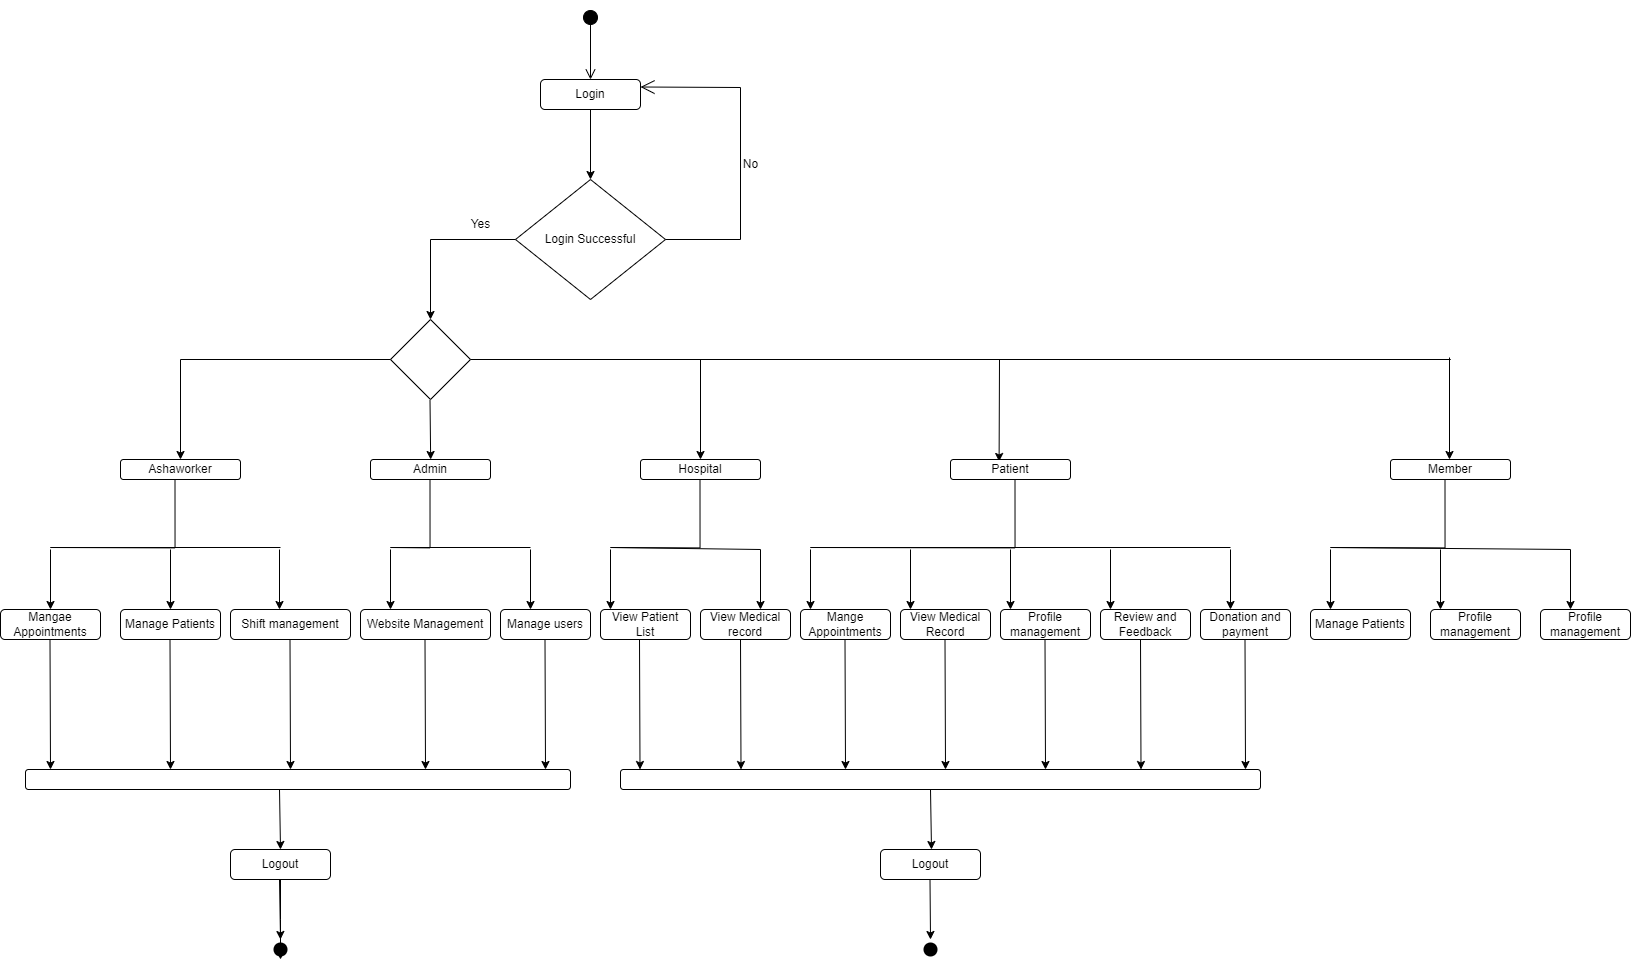

The diagram above was exported from draw.io. Its source (the exported page's mxGraphModel, read from the mxfile embedded in the PNG):
<mxGraphModel dx="2219" dy="522" grid="1" gridSize="10" guides="1" tooltips="1" connect="1" arrows="1" fold="1" page="1" pageScale="1" pageWidth="1169" pageHeight="826" background="none" math="0" shadow="0">
  <root>
    <mxCell id="0" />
    <mxCell id="1" parent="0" />
    <mxCell id="bJLmJoExlg1k8Zjg_8Mn-42" value="" style="html=1;verticalAlign=bottom;startArrow=circle;startFill=1;endArrow=open;startSize=6;endSize=8;curved=0;rounded=0;" parent="1" edge="1">
      <mxGeometry width="80" relative="1" as="geometry">
        <mxPoint x="310" y="50" as="sourcePoint" />
        <mxPoint x="310" y="120" as="targetPoint" />
      </mxGeometry>
    </mxCell>
    <mxCell id="bJLmJoExlg1k8Zjg_8Mn-49" value="Login" style="rounded=1;whiteSpace=wrap;html=1;" parent="1" vertex="1">
      <mxGeometry x="260" y="120" width="100" height="30" as="geometry" />
    </mxCell>
    <mxCell id="bJLmJoExlg1k8Zjg_8Mn-52" value="" style="endArrow=classic;html=1;rounded=0;exitX=0.5;exitY=1;exitDx=0;exitDy=0;exitPerimeter=0;" parent="1" source="bJLmJoExlg1k8Zjg_8Mn-49" edge="1">
      <mxGeometry width="50" height="50" relative="1" as="geometry">
        <mxPoint x="310" y="180" as="sourcePoint" />
        <mxPoint x="310" y="220" as="targetPoint" />
      </mxGeometry>
    </mxCell>
    <mxCell id="bJLmJoExlg1k8Zjg_8Mn-53" value="Login Successful" style="rhombus;whiteSpace=wrap;html=1;" parent="1" vertex="1">
      <mxGeometry x="235" y="220" width="150" height="120" as="geometry" />
    </mxCell>
    <mxCell id="bJLmJoExlg1k8Zjg_8Mn-54" value="" style="endArrow=classic;html=1;rounded=0;exitX=0;exitY=0.5;exitDx=0;exitDy=0;" parent="1" source="bJLmJoExlg1k8Zjg_8Mn-53" target="bJLmJoExlg1k8Zjg_8Mn-57" edge="1">
      <mxGeometry width="50" height="50" relative="1" as="geometry">
        <mxPoint x="225" y="274.5" as="sourcePoint" />
        <mxPoint x="100" y="360" as="targetPoint" />
        <Array as="points">
          <mxPoint x="150" y="280" />
        </Array>
      </mxGeometry>
    </mxCell>
    <mxCell id="bJLmJoExlg1k8Zjg_8Mn-56" value="" style="endArrow=open;endFill=1;endSize=12;html=1;rounded=0;entryX=1;entryY=0.25;entryDx=0;entryDy=0;" parent="1" target="bJLmJoExlg1k8Zjg_8Mn-49" edge="1">
      <mxGeometry width="160" relative="1" as="geometry">
        <mxPoint x="385" y="280" as="sourcePoint" />
        <mxPoint x="460" y="120" as="targetPoint" />
        <Array as="points">
          <mxPoint x="460" y="280" />
          <mxPoint x="460" y="128" />
        </Array>
      </mxGeometry>
    </mxCell>
    <mxCell id="bJLmJoExlg1k8Zjg_8Mn-57" value="" style="rhombus;whiteSpace=wrap;html=1;" parent="1" vertex="1">
      <mxGeometry x="110" y="360" width="80" height="80" as="geometry" />
    </mxCell>
    <mxCell id="bJLmJoExlg1k8Zjg_8Mn-58" value="" style="endArrow=classic;html=1;rounded=0;" parent="1" source="bJLmJoExlg1k8Zjg_8Mn-57" edge="1">
      <mxGeometry width="50" height="50" relative="1" as="geometry">
        <mxPoint x="60" y="400" as="sourcePoint" />
        <mxPoint x="-100" y="500" as="targetPoint" />
        <Array as="points">
          <mxPoint x="-100" y="400" />
        </Array>
      </mxGeometry>
    </mxCell>
    <mxCell id="bJLmJoExlg1k8Zjg_8Mn-59" value="Ashaworker" style="rounded=1;whiteSpace=wrap;html=1;" parent="1" vertex="1">
      <mxGeometry x="-160" y="500" width="120" height="20" as="geometry" />
    </mxCell>
    <mxCell id="bJLmJoExlg1k8Zjg_8Mn-60" value="" style="endArrow=classic;html=1;rounded=0;entryX=0.418;entryY=-0.02;entryDx=0;entryDy=0;entryPerimeter=0;" parent="1" edge="1">
      <mxGeometry width="50" height="50" relative="1" as="geometry">
        <mxPoint x="149.5" y="440.4" as="sourcePoint" />
        <mxPoint x="150.15999999999985" y="500" as="targetPoint" />
      </mxGeometry>
    </mxCell>
    <mxCell id="bJLmJoExlg1k8Zjg_8Mn-61" value="Admin" style="rounded=1;whiteSpace=wrap;html=1;" parent="1" vertex="1">
      <mxGeometry x="90" y="500" width="120" height="20" as="geometry" />
    </mxCell>
    <mxCell id="bJLmJoExlg1k8Zjg_8Mn-63" value="Hospital" style="rounded=1;whiteSpace=wrap;html=1;" parent="1" vertex="1">
      <mxGeometry x="360" y="500" width="120" height="20" as="geometry" />
    </mxCell>
    <mxCell id="bJLmJoExlg1k8Zjg_8Mn-64" value="" style="endArrow=classic;html=1;rounded=0;exitX=1;exitY=0.5;exitDx=0;exitDy=0;entryX=0.5;entryY=0;entryDx=0;entryDy=0;" parent="1" target="bJLmJoExlg1k8Zjg_8Mn-63" edge="1">
      <mxGeometry width="50" height="50" relative="1" as="geometry">
        <mxPoint x="190" y="400" as="sourcePoint" />
        <mxPoint x="370" y="490" as="targetPoint" />
        <Array as="points">
          <mxPoint x="1170" y="400" />
          <mxPoint x="420" y="400" />
        </Array>
      </mxGeometry>
    </mxCell>
    <mxCell id="bJLmJoExlg1k8Zjg_8Mn-66" value="" style="endArrow=none;html=1;rounded=0;entryX=0.433;entryY=1.08;entryDx=0;entryDy=0;entryPerimeter=0;" parent="1" edge="1">
      <mxGeometry width="50" height="50" relative="1" as="geometry">
        <mxPoint y="588" as="sourcePoint" />
        <mxPoint x="-105.49999999999996" y="519.9999999999999" as="targetPoint" />
        <Array as="points">
          <mxPoint x="-230" y="588" />
          <mxPoint x="-105.46" y="588.4" />
        </Array>
      </mxGeometry>
    </mxCell>
    <mxCell id="bJLmJoExlg1k8Zjg_8Mn-69" value="" style="endArrow=classic;html=1;rounded=0;" parent="1" edge="1">
      <mxGeometry width="50" height="50" relative="1" as="geometry">
        <mxPoint x="-230" y="590" as="sourcePoint" />
        <mxPoint x="-230" y="650" as="targetPoint" />
      </mxGeometry>
    </mxCell>
    <mxCell id="bJLmJoExlg1k8Zjg_8Mn-70" value="Mangae Appointments" style="rounded=1;whiteSpace=wrap;html=1;" parent="1" vertex="1">
      <mxGeometry x="-280" y="650" width="100" height="30" as="geometry" />
    </mxCell>
    <mxCell id="bJLmJoExlg1k8Zjg_8Mn-71" value="Manage Patients" style="rounded=1;whiteSpace=wrap;html=1;" parent="1" vertex="1">
      <mxGeometry x="-160" y="650" width="100" height="30" as="geometry" />
    </mxCell>
    <mxCell id="bJLmJoExlg1k8Zjg_8Mn-72" value="Shift management" style="rounded=1;whiteSpace=wrap;html=1;" parent="1" vertex="1">
      <mxGeometry x="-50" y="650" width="120" height="30" as="geometry" />
    </mxCell>
    <mxCell id="bJLmJoExlg1k8Zjg_8Mn-73" value="" style="endArrow=classic;html=1;rounded=0;" parent="1" edge="1">
      <mxGeometry width="50" height="50" relative="1" as="geometry">
        <mxPoint x="-110" y="590" as="sourcePoint" />
        <mxPoint x="-110" y="650" as="targetPoint" />
      </mxGeometry>
    </mxCell>
    <mxCell id="bJLmJoExlg1k8Zjg_8Mn-74" value="" style="endArrow=classic;html=1;rounded=0;" parent="1" edge="1">
      <mxGeometry width="50" height="50" relative="1" as="geometry">
        <mxPoint x="-1" y="590" as="sourcePoint" />
        <mxPoint x="-1" y="650" as="targetPoint" />
      </mxGeometry>
    </mxCell>
    <mxCell id="bJLmJoExlg1k8Zjg_8Mn-76" value="" style="endArrow=none;html=1;rounded=0;entryX=0.433;entryY=1.08;entryDx=0;entryDy=0;entryPerimeter=0;" parent="1" edge="1">
      <mxGeometry width="50" height="50" relative="1" as="geometry">
        <mxPoint x="250" y="588" as="sourcePoint" />
        <mxPoint x="149.50000000000006" y="519.9999999999999" as="targetPoint" />
        <Array as="points">
          <mxPoint x="110" y="588" />
          <mxPoint x="149.54000000000002" y="588.4" />
        </Array>
      </mxGeometry>
    </mxCell>
    <mxCell id="bJLmJoExlg1k8Zjg_8Mn-77" value="" style="endArrow=classic;html=1;rounded=0;" parent="1" edge="1">
      <mxGeometry width="50" height="50" relative="1" as="geometry">
        <mxPoint x="110" y="590" as="sourcePoint" />
        <mxPoint x="110" y="650" as="targetPoint" />
      </mxGeometry>
    </mxCell>
    <mxCell id="bJLmJoExlg1k8Zjg_8Mn-78" value="Website Management" style="rounded=1;whiteSpace=wrap;html=1;" parent="1" vertex="1">
      <mxGeometry x="80" y="650" width="130" height="30" as="geometry" />
    </mxCell>
    <mxCell id="bJLmJoExlg1k8Zjg_8Mn-79" value="" style="endArrow=classic;html=1;rounded=0;" parent="1" edge="1">
      <mxGeometry width="50" height="50" relative="1" as="geometry">
        <mxPoint x="250" y="590" as="sourcePoint" />
        <mxPoint x="250" y="650" as="targetPoint" />
      </mxGeometry>
    </mxCell>
    <mxCell id="bJLmJoExlg1k8Zjg_8Mn-80" value="Manage users" style="rounded=1;whiteSpace=wrap;html=1;" parent="1" vertex="1">
      <mxGeometry x="220" y="650" width="90" height="30" as="geometry" />
    </mxCell>
    <mxCell id="bJLmJoExlg1k8Zjg_8Mn-83" value="" style="endArrow=none;html=1;rounded=0;entryX=0.433;entryY=1.08;entryDx=0;entryDy=0;entryPerimeter=0;" parent="1" edge="1">
      <mxGeometry width="50" height="50" relative="1" as="geometry">
        <mxPoint x="480" y="590" as="sourcePoint" />
        <mxPoint x="419.50000000000006" y="519.9999999999999" as="targetPoint" />
        <Array as="points">
          <mxPoint x="330" y="588" />
          <mxPoint x="419.54" y="588.4" />
        </Array>
      </mxGeometry>
    </mxCell>
    <mxCell id="bJLmJoExlg1k8Zjg_8Mn-84" value="" style="endArrow=classic;html=1;rounded=0;" parent="1" edge="1">
      <mxGeometry width="50" height="50" relative="1" as="geometry">
        <mxPoint x="330" y="590" as="sourcePoint" />
        <mxPoint x="330" y="650" as="targetPoint" />
      </mxGeometry>
    </mxCell>
    <mxCell id="bJLmJoExlg1k8Zjg_8Mn-85" value="View Patient List" style="rounded=1;whiteSpace=wrap;html=1;" parent="1" vertex="1">
      <mxGeometry x="320" y="650" width="90" height="30" as="geometry" />
    </mxCell>
    <mxCell id="bJLmJoExlg1k8Zjg_8Mn-86" value="View Medical record" style="rounded=1;whiteSpace=wrap;html=1;" parent="1" vertex="1">
      <mxGeometry x="420" y="650" width="90" height="30" as="geometry" />
    </mxCell>
    <mxCell id="bJLmJoExlg1k8Zjg_8Mn-87" value="" style="endArrow=classic;html=1;rounded=0;" parent="1" edge="1">
      <mxGeometry width="50" height="50" relative="1" as="geometry">
        <mxPoint x="480" y="590" as="sourcePoint" />
        <mxPoint x="480" y="650" as="targetPoint" />
      </mxGeometry>
    </mxCell>
    <mxCell id="bJLmJoExlg1k8Zjg_8Mn-91" value="" style="endArrow=classic;html=1;rounded=0;entryX=0.405;entryY=0.1;entryDx=0;entryDy=0;entryPerimeter=0;" parent="1" target="bJLmJoExlg1k8Zjg_8Mn-92" edge="1">
      <mxGeometry width="50" height="50" relative="1" as="geometry">
        <mxPoint x="719" y="400" as="sourcePoint" />
        <mxPoint x="580" y="490" as="targetPoint" />
        <Array as="points" />
      </mxGeometry>
    </mxCell>
    <mxCell id="bJLmJoExlg1k8Zjg_8Mn-92" value="Patient" style="rounded=1;whiteSpace=wrap;html=1;" parent="1" vertex="1">
      <mxGeometry x="670" y="500" width="120" height="20" as="geometry" />
    </mxCell>
    <mxCell id="bJLmJoExlg1k8Zjg_8Mn-94" value="" style="endArrow=none;html=1;rounded=0;entryX=0.433;entryY=1.08;entryDx=0;entryDy=0;entryPerimeter=0;" parent="1" edge="1">
      <mxGeometry width="50" height="50" relative="1" as="geometry">
        <mxPoint x="950" y="588" as="sourcePoint" />
        <mxPoint x="734.5" y="519.9999999999999" as="targetPoint" />
        <Array as="points">
          <mxPoint x="530" y="588" />
          <mxPoint x="734.54" y="588.4" />
        </Array>
      </mxGeometry>
    </mxCell>
    <mxCell id="bJLmJoExlg1k8Zjg_8Mn-95" value="" style="endArrow=classic;html=1;rounded=0;" parent="1" edge="1">
      <mxGeometry width="50" height="50" relative="1" as="geometry">
        <mxPoint x="530" y="590" as="sourcePoint" />
        <mxPoint x="530" y="650" as="targetPoint" />
      </mxGeometry>
    </mxCell>
    <mxCell id="bJLmJoExlg1k8Zjg_8Mn-96" value="Mange Appointments" style="rounded=1;whiteSpace=wrap;html=1;" parent="1" vertex="1">
      <mxGeometry x="520" y="650" width="90" height="30" as="geometry" />
    </mxCell>
    <mxCell id="bJLmJoExlg1k8Zjg_8Mn-97" value="" style="endArrow=classic;html=1;rounded=0;" parent="1" edge="1">
      <mxGeometry width="50" height="50" relative="1" as="geometry">
        <mxPoint x="630" y="590" as="sourcePoint" />
        <mxPoint x="630" y="650" as="targetPoint" />
      </mxGeometry>
    </mxCell>
    <mxCell id="bJLmJoExlg1k8Zjg_8Mn-98" value="View Medical Record" style="rounded=1;whiteSpace=wrap;html=1;" parent="1" vertex="1">
      <mxGeometry x="620" y="650" width="90" height="30" as="geometry" />
    </mxCell>
    <mxCell id="bJLmJoExlg1k8Zjg_8Mn-99" value="Profile management" style="rounded=1;whiteSpace=wrap;html=1;" parent="1" vertex="1">
      <mxGeometry x="720" y="650" width="90" height="30" as="geometry" />
    </mxCell>
    <mxCell id="bJLmJoExlg1k8Zjg_8Mn-100" value="" style="endArrow=classic;html=1;rounded=0;" parent="1" edge="1">
      <mxGeometry width="50" height="50" relative="1" as="geometry">
        <mxPoint x="730" y="590" as="sourcePoint" />
        <mxPoint x="730" y="650" as="targetPoint" />
      </mxGeometry>
    </mxCell>
    <mxCell id="bJLmJoExlg1k8Zjg_8Mn-101" value="" style="endArrow=classic;html=1;rounded=0;" parent="1" edge="1">
      <mxGeometry width="50" height="50" relative="1" as="geometry">
        <mxPoint x="830" y="590" as="sourcePoint" />
        <mxPoint x="830" y="650" as="targetPoint" />
      </mxGeometry>
    </mxCell>
    <mxCell id="bJLmJoExlg1k8Zjg_8Mn-102" value="Review and Feedback" style="rounded=1;whiteSpace=wrap;html=1;" parent="1" vertex="1">
      <mxGeometry x="820" y="650" width="90" height="30" as="geometry" />
    </mxCell>
    <mxCell id="bJLmJoExlg1k8Zjg_8Mn-103" value="" style="endArrow=classic;html=1;rounded=0;" parent="1" edge="1">
      <mxGeometry width="50" height="50" relative="1" as="geometry">
        <mxPoint x="950" y="590" as="sourcePoint" />
        <mxPoint x="950" y="650" as="targetPoint" />
      </mxGeometry>
    </mxCell>
    <mxCell id="bJLmJoExlg1k8Zjg_8Mn-104" value="Donation and payment" style="rounded=1;whiteSpace=wrap;html=1;" parent="1" vertex="1">
      <mxGeometry x="920" y="650" width="90" height="30" as="geometry" />
    </mxCell>
    <mxCell id="bJLmJoExlg1k8Zjg_8Mn-106" value="No" style="text;html=1;align=center;verticalAlign=middle;resizable=0;points=[];autosize=1;strokeColor=none;fillColor=none;" parent="1" vertex="1">
      <mxGeometry x="450" y="190" width="40" height="30" as="geometry" />
    </mxCell>
    <mxCell id="bJLmJoExlg1k8Zjg_8Mn-107" value="Yes" style="text;html=1;align=center;verticalAlign=middle;resizable=0;points=[];autosize=1;strokeColor=none;fillColor=none;" parent="1" vertex="1">
      <mxGeometry x="180" y="250" width="40" height="30" as="geometry" />
    </mxCell>
    <mxCell id="bJLmJoExlg1k8Zjg_8Mn-109" value="" style="endArrow=classic;html=1;rounded=0;" parent="1" edge="1">
      <mxGeometry width="50" height="50" relative="1" as="geometry">
        <mxPoint x="-230.5" y="680" as="sourcePoint" />
        <mxPoint x="-230" y="810" as="targetPoint" />
      </mxGeometry>
    </mxCell>
    <mxCell id="bJLmJoExlg1k8Zjg_8Mn-110" value="" style="endArrow=classic;html=1;rounded=0;" parent="1" edge="1">
      <mxGeometry width="50" height="50" relative="1" as="geometry">
        <mxPoint x="-110.5" y="680" as="sourcePoint" />
        <mxPoint x="-110" y="810" as="targetPoint" />
      </mxGeometry>
    </mxCell>
    <mxCell id="bJLmJoExlg1k8Zjg_8Mn-111" value="" style="endArrow=classic;html=1;rounded=0;" parent="1" edge="1">
      <mxGeometry width="50" height="50" relative="1" as="geometry">
        <mxPoint x="9.5" y="680" as="sourcePoint" />
        <mxPoint x="10" y="810" as="targetPoint" />
      </mxGeometry>
    </mxCell>
    <mxCell id="bJLmJoExlg1k8Zjg_8Mn-112" value="" style="endArrow=classic;html=1;rounded=0;" parent="1" edge="1">
      <mxGeometry width="50" height="50" relative="1" as="geometry">
        <mxPoint x="144.5" y="680" as="sourcePoint" />
        <mxPoint x="145" y="810" as="targetPoint" />
      </mxGeometry>
    </mxCell>
    <mxCell id="bJLmJoExlg1k8Zjg_8Mn-113" value="" style="endArrow=classic;html=1;rounded=0;" parent="1" edge="1">
      <mxGeometry width="50" height="50" relative="1" as="geometry">
        <mxPoint x="264.5" y="680" as="sourcePoint" />
        <mxPoint x="265" y="810" as="targetPoint" />
      </mxGeometry>
    </mxCell>
    <mxCell id="bJLmJoExlg1k8Zjg_8Mn-114" value="" style="rounded=1;whiteSpace=wrap;html=1;" parent="1" vertex="1">
      <mxGeometry x="-255" y="810" width="545" height="20" as="geometry" />
    </mxCell>
    <mxCell id="bJLmJoExlg1k8Zjg_8Mn-115" value="" style="endArrow=classic;html=1;rounded=0;" parent="1" edge="1">
      <mxGeometry width="50" height="50" relative="1" as="geometry">
        <mxPoint x="-1" y="830" as="sourcePoint" />
        <mxPoint y="890" as="targetPoint" />
      </mxGeometry>
    </mxCell>
    <mxCell id="bJLmJoExlg1k8Zjg_8Mn-130" value="" style="edgeStyle=orthogonalEdgeStyle;rounded=0;orthogonalLoop=1;jettySize=auto;html=1;" parent="1" source="bJLmJoExlg1k8Zjg_8Mn-116" edge="1">
      <mxGeometry relative="1" as="geometry">
        <mxPoint y="1000" as="targetPoint" />
      </mxGeometry>
    </mxCell>
    <mxCell id="bJLmJoExlg1k8Zjg_8Mn-116" value="Logout" style="rounded=1;whiteSpace=wrap;html=1;" parent="1" vertex="1">
      <mxGeometry x="-50" y="890" width="100" height="30" as="geometry" />
    </mxCell>
    <mxCell id="bJLmJoExlg1k8Zjg_8Mn-118" value="" style="endArrow=classic;html=1;rounded=0;" parent="1" edge="1">
      <mxGeometry width="50" height="50" relative="1" as="geometry">
        <mxPoint x="-1" y="920" as="sourcePoint" />
        <mxPoint y="980" as="targetPoint" />
      </mxGeometry>
    </mxCell>
    <mxCell id="bJLmJoExlg1k8Zjg_8Mn-120" value="" style="shape=waypoint;sketch=0;fillStyle=solid;size=6;pointerEvents=1;points=[];fillColor=none;resizable=0;rotatable=0;perimeter=centerPerimeter;snapToPoint=1;fontSize=13;strokeWidth=5;" parent="1" vertex="1">
      <mxGeometry x="-10" y="980" width="20" height="20" as="geometry" />
    </mxCell>
    <mxCell id="bJLmJoExlg1k8Zjg_8Mn-121" value="" style="endArrow=classic;html=1;rounded=0;" parent="1" edge="1">
      <mxGeometry width="50" height="50" relative="1" as="geometry">
        <mxPoint x="359" y="680" as="sourcePoint" />
        <mxPoint x="359.5" y="810" as="targetPoint" />
      </mxGeometry>
    </mxCell>
    <mxCell id="bJLmJoExlg1k8Zjg_8Mn-122" value="" style="endArrow=classic;html=1;rounded=0;" parent="1" edge="1">
      <mxGeometry width="50" height="50" relative="1" as="geometry">
        <mxPoint x="460" y="680" as="sourcePoint" />
        <mxPoint x="460.5" y="810" as="targetPoint" />
      </mxGeometry>
    </mxCell>
    <mxCell id="bJLmJoExlg1k8Zjg_8Mn-123" value="" style="endArrow=classic;html=1;rounded=0;" parent="1" edge="1">
      <mxGeometry width="50" height="50" relative="1" as="geometry">
        <mxPoint x="564.5" y="680" as="sourcePoint" />
        <mxPoint x="565" y="810" as="targetPoint" />
      </mxGeometry>
    </mxCell>
    <mxCell id="bJLmJoExlg1k8Zjg_8Mn-124" value="" style="endArrow=classic;html=1;rounded=0;" parent="1" edge="1">
      <mxGeometry width="50" height="50" relative="1" as="geometry">
        <mxPoint x="664.5" y="680" as="sourcePoint" />
        <mxPoint x="665" y="810" as="targetPoint" />
      </mxGeometry>
    </mxCell>
    <mxCell id="bJLmJoExlg1k8Zjg_8Mn-125" value="" style="endArrow=classic;html=1;rounded=0;" parent="1" edge="1">
      <mxGeometry width="50" height="50" relative="1" as="geometry">
        <mxPoint x="764.5" y="680" as="sourcePoint" />
        <mxPoint x="765" y="810" as="targetPoint" />
      </mxGeometry>
    </mxCell>
    <mxCell id="bJLmJoExlg1k8Zjg_8Mn-126" value="" style="endArrow=classic;html=1;rounded=0;" parent="1" edge="1">
      <mxGeometry width="50" height="50" relative="1" as="geometry">
        <mxPoint x="860" y="680" as="sourcePoint" />
        <mxPoint x="860.5" y="810" as="targetPoint" />
      </mxGeometry>
    </mxCell>
    <mxCell id="bJLmJoExlg1k8Zjg_8Mn-127" value="" style="endArrow=classic;html=1;rounded=0;" parent="1" edge="1">
      <mxGeometry width="50" height="50" relative="1" as="geometry">
        <mxPoint x="964.5" y="680" as="sourcePoint" />
        <mxPoint x="965" y="810" as="targetPoint" />
      </mxGeometry>
    </mxCell>
    <mxCell id="bJLmJoExlg1k8Zjg_8Mn-128" value="" style="rounded=1;whiteSpace=wrap;html=1;" parent="1" vertex="1">
      <mxGeometry x="340" y="810" width="640" height="20" as="geometry" />
    </mxCell>
    <mxCell id="bJLmJoExlg1k8Zjg_8Mn-131" value="" style="endArrow=classic;html=1;rounded=0;" parent="1" edge="1">
      <mxGeometry width="50" height="50" relative="1" as="geometry">
        <mxPoint x="650" y="830" as="sourcePoint" />
        <mxPoint x="651" y="890" as="targetPoint" />
      </mxGeometry>
    </mxCell>
    <mxCell id="bJLmJoExlg1k8Zjg_8Mn-132" value="Logout" style="rounded=1;whiteSpace=wrap;html=1;" parent="1" vertex="1">
      <mxGeometry x="600" y="890" width="100" height="30" as="geometry" />
    </mxCell>
    <mxCell id="bJLmJoExlg1k8Zjg_8Mn-136" value="" style="endArrow=classic;html=1;rounded=0;" parent="1" edge="1">
      <mxGeometry width="50" height="50" relative="1" as="geometry">
        <mxPoint x="649.5" y="920" as="sourcePoint" />
        <mxPoint x="650" y="980" as="targetPoint" />
      </mxGeometry>
    </mxCell>
    <mxCell id="bJLmJoExlg1k8Zjg_8Mn-137" value="" style="shape=waypoint;sketch=0;fillStyle=solid;size=6;pointerEvents=1;points=[];fillColor=none;resizable=0;rotatable=0;perimeter=centerPerimeter;snapToPoint=1;fontSize=13;strokeWidth=5;" parent="1" vertex="1">
      <mxGeometry x="640" y="980" width="20" height="20" as="geometry" />
    </mxCell>
    <mxCell id="kiNu4NT0GjCdkStDqpXm-1" value="" style="endArrow=classic;html=1;rounded=0;entryX=0.405;entryY=0.1;entryDx=0;entryDy=0;entryPerimeter=0;" edge="1" parent="1">
      <mxGeometry width="50" height="50" relative="1" as="geometry">
        <mxPoint x="1169" y="398" as="sourcePoint" />
        <mxPoint x="1169" y="500" as="targetPoint" />
        <Array as="points" />
      </mxGeometry>
    </mxCell>
    <mxCell id="kiNu4NT0GjCdkStDqpXm-2" value="Member" style="rounded=1;whiteSpace=wrap;html=1;" vertex="1" parent="1">
      <mxGeometry x="1110" y="500" width="120" height="20" as="geometry" />
    </mxCell>
    <mxCell id="kiNu4NT0GjCdkStDqpXm-3" value="" style="endArrow=none;html=1;rounded=0;entryX=0.433;entryY=1.08;entryDx=0;entryDy=0;entryPerimeter=0;" edge="1" parent="1">
      <mxGeometry width="50" height="50" relative="1" as="geometry">
        <mxPoint x="1290" y="590" as="sourcePoint" />
        <mxPoint x="1164.5" y="519.9999999999999" as="targetPoint" />
        <Array as="points">
          <mxPoint x="1050" y="588" />
          <mxPoint x="1164.54" y="588.4" />
        </Array>
      </mxGeometry>
    </mxCell>
    <mxCell id="kiNu4NT0GjCdkStDqpXm-4" value="Manage Patients" style="rounded=1;whiteSpace=wrap;html=1;" vertex="1" parent="1">
      <mxGeometry x="1030" y="650" width="100" height="30" as="geometry" />
    </mxCell>
    <mxCell id="kiNu4NT0GjCdkStDqpXm-5" value="" style="endArrow=classic;html=1;rounded=0;" edge="1" parent="1">
      <mxGeometry width="50" height="50" relative="1" as="geometry">
        <mxPoint x="1050" y="590" as="sourcePoint" />
        <mxPoint x="1050" y="650" as="targetPoint" />
      </mxGeometry>
    </mxCell>
    <mxCell id="kiNu4NT0GjCdkStDqpXm-6" value="Profile management" style="rounded=1;whiteSpace=wrap;html=1;" vertex="1" parent="1">
      <mxGeometry x="1150" y="650" width="90" height="30" as="geometry" />
    </mxCell>
    <mxCell id="kiNu4NT0GjCdkStDqpXm-7" value="" style="endArrow=classic;html=1;rounded=0;" edge="1" parent="1">
      <mxGeometry width="50" height="50" relative="1" as="geometry">
        <mxPoint x="1160" y="590" as="sourcePoint" />
        <mxPoint x="1160" y="650" as="targetPoint" />
      </mxGeometry>
    </mxCell>
    <mxCell id="kiNu4NT0GjCdkStDqpXm-8" value="Profile management" style="rounded=1;whiteSpace=wrap;html=1;" vertex="1" parent="1">
      <mxGeometry x="1260" y="650" width="90" height="30" as="geometry" />
    </mxCell>
    <mxCell id="kiNu4NT0GjCdkStDqpXm-9" value="" style="endArrow=classic;html=1;rounded=0;" edge="1" parent="1">
      <mxGeometry width="50" height="50" relative="1" as="geometry">
        <mxPoint x="1290" y="590" as="sourcePoint" />
        <mxPoint x="1290" y="650" as="targetPoint" />
      </mxGeometry>
    </mxCell>
  </root>
</mxGraphModel>